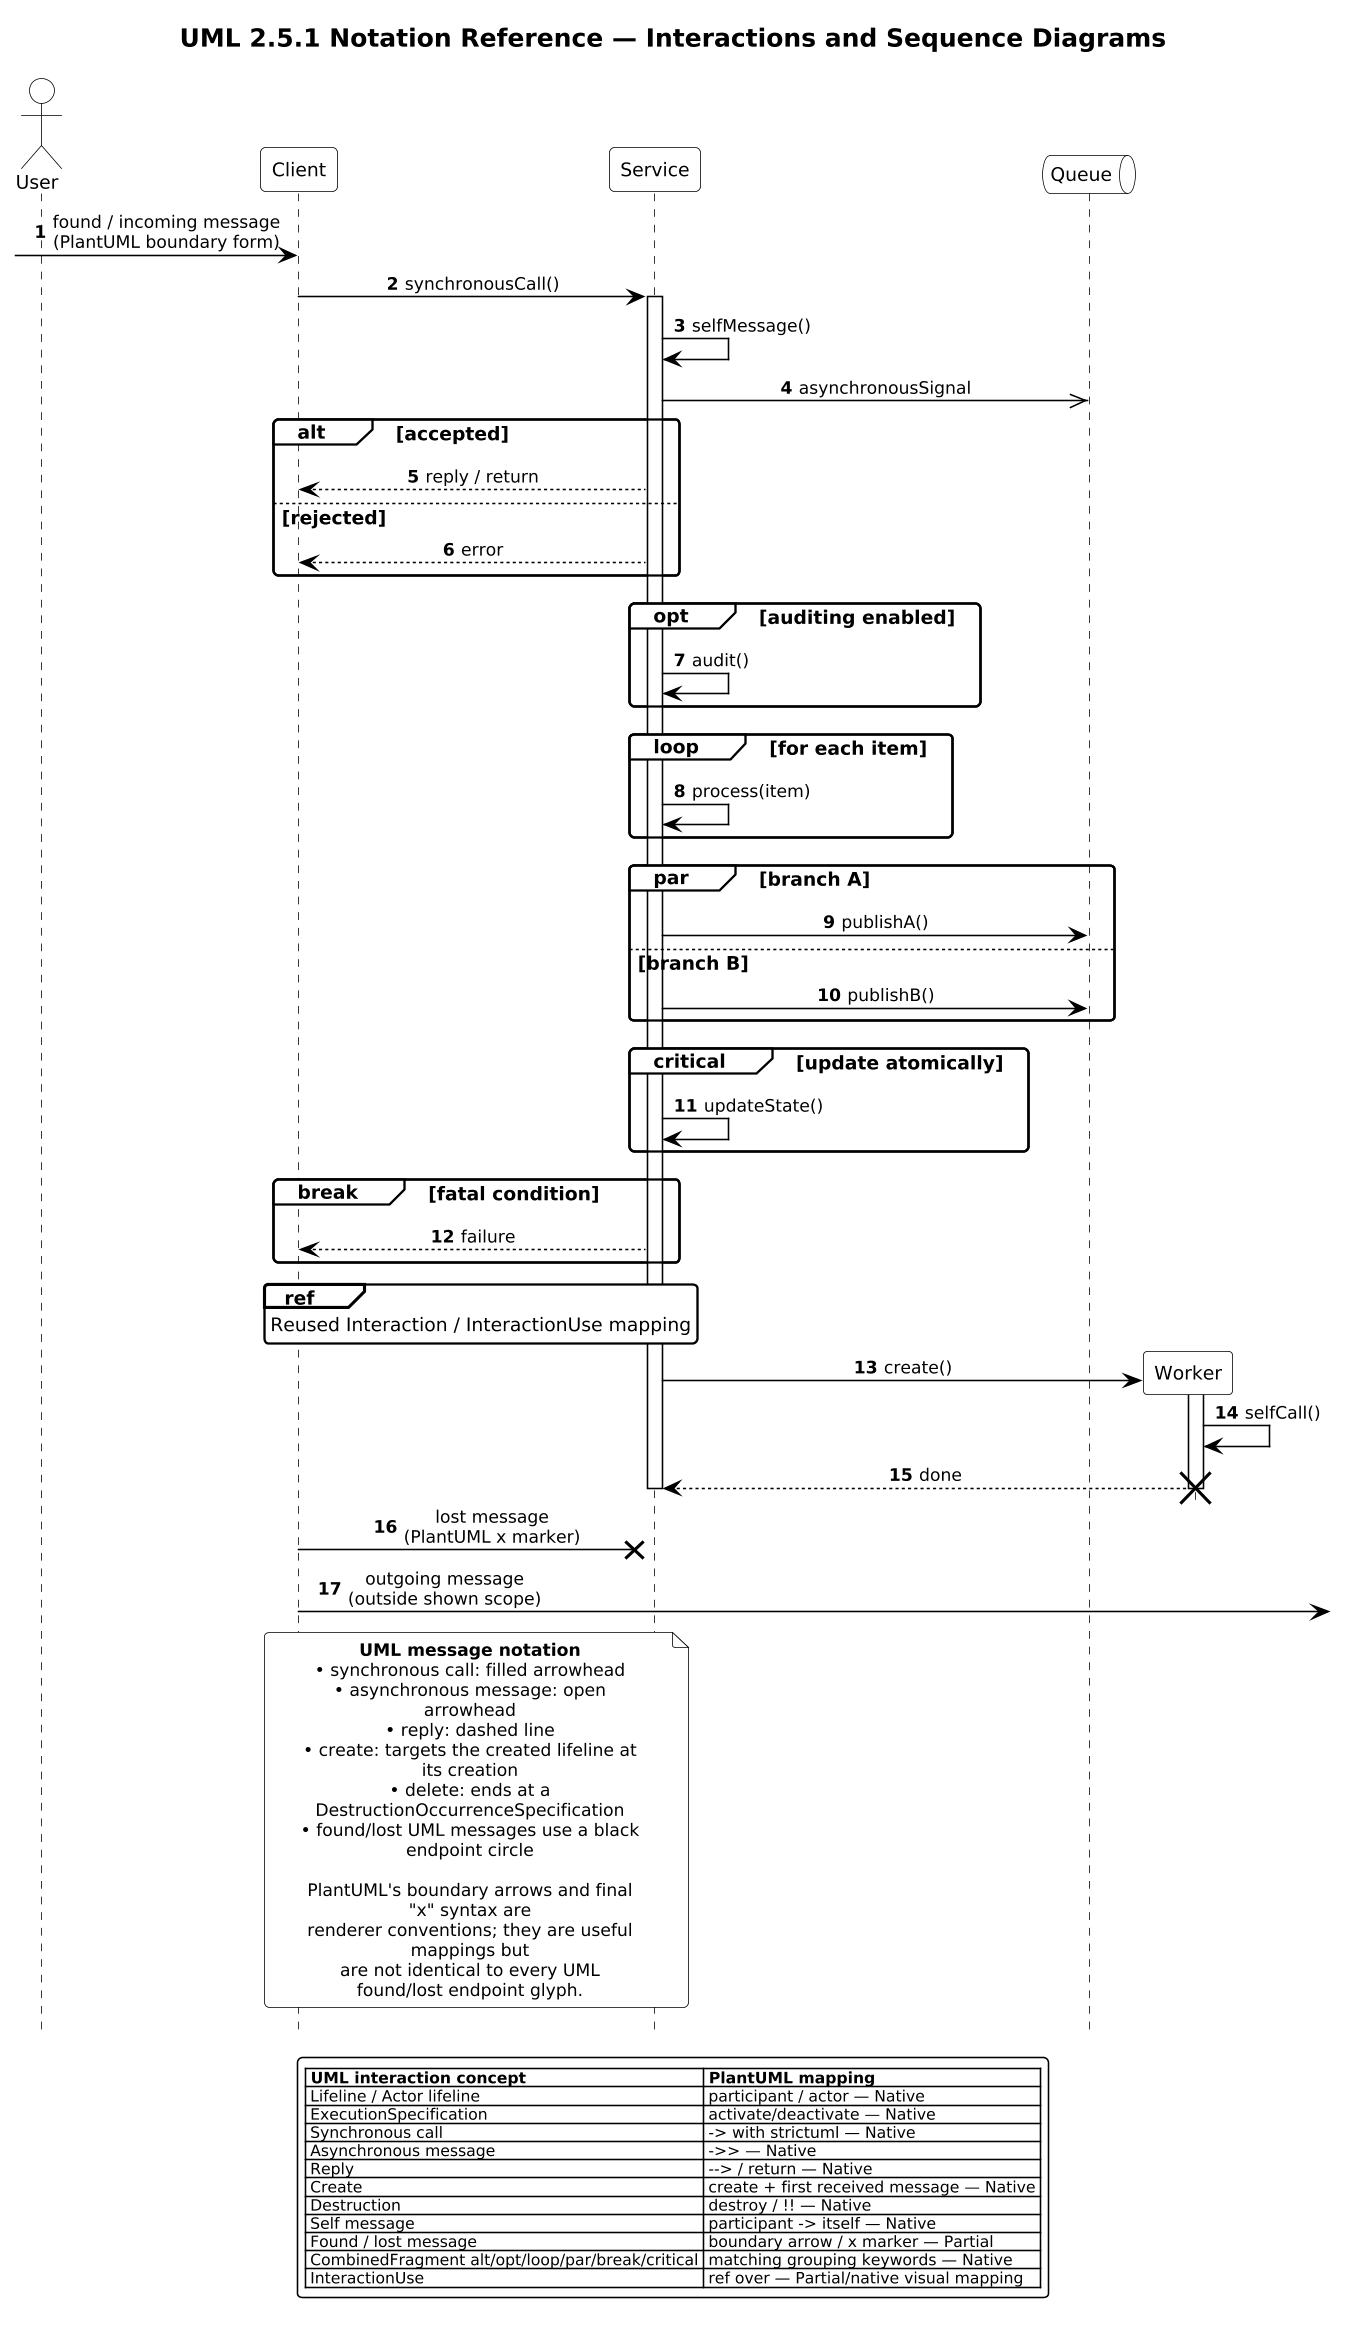

The diagram above was rendered by PlantUML. Its source (embedded in the PNG):
@startuml

scale 1.5625



' Source block: uml251_08_interactions_sequence (uml-2.5.1-legend.puml intake)
!include ../../../../tooling/styles/plantuml/interaction/sequence-diagram-style.iuml
' ============================================================================
' Section 08 — Interactions / Sequence Diagrams
'
' UML traceability:
'   UML 2.5.1 §17.2 Interactions
'   UML 2.5.1 §17.4 Lifelines
'   UML 2.5.1 §17.5 Messages
'   UML 2.5.1 §17.6 CombinedFragments
'   UML 2.5.1 §17.8 Sequence Diagrams
'
' PlantUML support: Native/Partial.
' ============================================================================

title UML 2.5.1 Notation Reference — Interactions and Sequence Diagrams
' Framework monochrome mode (replaces `skinparam monochrome true`).
UML_MONOCHROME()
' NOTE: the retired `skinparam style strictuml` only sharpened call
' arrowheads; there is no CSS equivalent, so arrowheads use PlantUML's
' default (slightly thinner) rendering.
hide footbox

actor User
participant "Client" as Client
participant "Service" as Service
queue "Queue" as Queue

autonumber

[-> Client : found / incoming message\n(PlantUML boundary form)

Client -> Service : synchronousCall()
activate Service

Service -> Service : selfMessage()

Service ->> Queue : asynchronousSignal

alt accepted
  Service --> Client : reply / return
else rejected
  Service --> Client : error
end

opt auditing enabled
  Service -> Service : audit()
end

loop for each item
  Service -> Service : process(item)
end

par branch A
  Service -> Queue : publishA()
else branch B
  Service -> Queue : publishB()
end

critical update atomically
  Service -> Service : updateState()
end

break fatal condition
  Service --> Client : failure
end

ref over Client, Service : Reused Interaction / InteractionUse mapping

create Worker
Service -> Worker : create()
activate Worker
Worker -> Worker : selfCall()
Worker --> Service : done
destroy Worker

deactivate Service

Client ->x Service : lost message\n(PlantUML x marker)
Client ->] : outgoing message\n(outside shown scope)

note over Client,Service
  <b>UML message notation</b>
  • synchronous call: filled arrowhead
  • asynchronous message: open arrowhead
  • reply: dashed line
  • create: targets the created lifeline at its creation
  • delete: ends at a DestructionOccurrenceSpecification
  • found/lost UML messages use a black endpoint circle

  PlantUML's boundary arrows and final "x" syntax are
  renderer conventions; they are useful mappings but
  are not identical to every UML found/lost endpoint glyph.
end note

legend
  |= UML interaction concept |= PlantUML mapping |
  | Lifeline / Actor lifeline | participant / actor — Native |
  | ExecutionSpecification | activate/deactivate — Native |
  | Synchronous call | -> with strictuml — Native |
  | Asynchronous message | ->> — Native |
  | Reply | --> / return — Native |
  | Create | create + first received message — Native |
  | Destruction | destroy / !! — Native |
  | Self message | participant -> itself — Native |
  | Found / lost message | boundary arrow / x marker — Partial |
  | CombinedFragment alt/opt/loop/par/break/critical | matching grouping keywords — Native |
  | InteractionUse | ref over — Partial/native visual mapping |
endlegend
@enduml